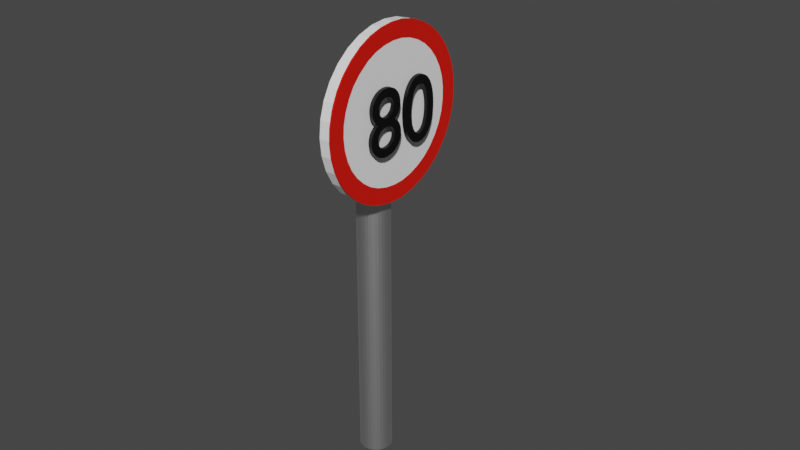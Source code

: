 # Source: 80.blend  (saved by Blender 2.81.16; exported with 4.5.12 LTS)
import bpy
from mathutils import Matrix  # noqa: F401  (used for matrix-valued properties, if any)

bpy.ops.wm.read_factory_settings(use_empty=True)
scene = bpy.context.scene
scene.name = 'Scene'

# ---- collections
col_collection = bpy.data.collections.new('Collection'); scene.collection.children.link(col_collection)

# ---- materials (node trees are filled in below, after node groups)
mat_metallic = bpy.data.materials.new('Metallic')
mat_metallic.use_transparent_shadow = False
mat_material_002 = bpy.data.materials.new('Material.002')
mat_material_002.use_transparent_shadow = False
mat_material_001 = bpy.data.materials.new('Material.001')
mat_material_001.use_transparent_shadow = False
mat_material = bpy.data.materials.new('Material')
mat_material.use_transparent_shadow = False

# ---- material node trees
mat_metallic.use_nodes = True; mat_metallic.node_tree.nodes.clear()
_N = mat_metallic.node_tree.nodes; _L = mat_metallic.node_tree.links
n0 = _N.new('ShaderNodeOutputMaterial'); n0.name = 'Material Output'; n0.location = (300, 300)
n1 = _N.new('ShaderNodeBsdfPrincipled'); n1.name = 'Principled BSDF'; n1.location = (10, 300)
n1.distribution = 'GGX'
n1.subsurface_method = 'BURLEY'
n1.inputs[1].default_value = 1.0
n1.inputs[3].default_value = 1.45
n1.inputs[27].default_value = (0.0, 0.0, 0.0, 1.0)
n1.inputs[28].default_value = 1.0
_L.new(n1.outputs[0], n0.inputs[0])
n0.is_active_output = True
mat_material_002.use_nodes = True; mat_material_002.node_tree.nodes.clear()
_N = mat_material_002.node_tree.nodes; _L = mat_material_002.node_tree.links
n0 = _N.new('ShaderNodeOutputMaterial'); n0.name = 'Material Output'; n0.location = (300, 300)
n1 = _N.new('ShaderNodeBsdfPrincipled'); n1.name = 'Principled BSDF'; n1.location = (10, 300)
n1.distribution = 'GGX'
n1.subsurface_method = 'BURLEY'
n1.inputs[0].default_value = (0.0, 0.0, 0.0, 1.0)
n1.inputs[3].default_value = 1.45
n1.inputs[27].default_value = (0.0, 0.0, 0.0, 1.0)
n1.inputs[28].default_value = 1.0
_L.new(n1.outputs[0], n0.inputs[0])
n0.is_active_output = True
mat_material_001.use_nodes = True; mat_material_001.node_tree.nodes.clear()
_N = mat_material_001.node_tree.nodes; _L = mat_material_001.node_tree.links
n0 = _N.new('ShaderNodeOutputMaterial'); n0.name = 'Material Output'; n0.location = (300, 300)
n1 = _N.new('ShaderNodeBsdfPrincipled'); n1.name = 'Principled BSDF'; n1.location = (10, 300)
n1.distribution = 'GGX'
n1.subsurface_method = 'BURLEY'
n1.inputs[0].default_value = (1.0, 1.0, 1.0, 1.0)
n1.inputs[3].default_value = 1.45
n1.inputs[27].default_value = (0.0, 0.0, 0.0, 1.0)
n1.inputs[28].default_value = 1.0
_L.new(n1.outputs[0], n0.inputs[0])
n0.is_active_output = True
mat_material.use_nodes = True; mat_material.node_tree.nodes.clear()
_N = mat_material.node_tree.nodes; _L = mat_material.node_tree.links
n0 = _N.new('ShaderNodeOutputMaterial'); n0.name = 'Material Output'; n0.location = (300, 300)
n1 = _N.new('ShaderNodeBsdfPrincipled'); n1.name = 'Principled BSDF'; n1.location = (10, 300)
n1.distribution = 'GGX'
n1.subsurface_method = 'BURLEY'
n1.inputs[0].default_value = (0.8, 0.007385, 0.0, 1.0)
n1.inputs[3].default_value = 1.45
n1.inputs[27].default_value = (0.0, 0.0, 0.0, 1.0)
n1.inputs[28].default_value = 1.0
_L.new(n1.outputs[0], n0.inputs[0])
n0.is_active_output = True

# ---- world
world_world = bpy.data.worlds.new('World'); scene.world = world_world
world_world.use_nodes = True; world_world.node_tree.nodes.clear()
_N = world_world.node_tree.nodes; _L = world_world.node_tree.links
n0 = _N.new('ShaderNodeOutputWorld'); n0.name = 'World Output'; n0.location = (300, 300)
n1 = _N.new('ShaderNodeBackground'); n1.name = 'Background'; n1.location = (10, 300)
n1.inputs[0].default_value = (0.05088, 0.05088, 0.05088, 1.0)
_L.new(n1.outputs[0], n0.inputs[0])
n0.is_active_output = True
world_world.color = (0.05088, 0.05088, 0.05088)
world_world.use_sun_shadow = False
world_world.sun_shadow_jitter_overblur = 0.0

# ---- meshes
me_cylinder = bpy.data.meshes.new('Cylinder')
me_cylinder.from_pydata([(0.0, 1.0, -1.0), (0.0, 1.0, 1.0), (0.1951, 0.9808, -1.0), (0.1951, 0.9808, 1.0), (0.3827, 0.9239, -1.0), (0.3827, 0.9239, 1.0), (0.5556, 0.8315, -1.0), (0.5556, 0.8315, 1.0), (0.7071, 0.7071, -1.0), (0.7071, 0.7071, 1.0), (0.8315, 0.5556, -1.0), (0.8315, 0.5556, 1.0), (0.9239, 0.3827, -1.0), (0.9239, 0.3827, 1.0), (0.9808, 0.1951, -1.0), (0.9808, 0.1951, 1.0), (1.0, 7.55e-08, -1.0), (1.0, 7.55e-08, 1.0), (0.9808, -0.1951, -1.0), (0.9808, -0.1951, 1.0), (0.9239, -0.3827, -1.0), (0.9239, -0.3827, 1.0), (0.8315, -0.5556, -1.0), (0.8315, -0.5556, 1.0), (0.7071, -0.7071, -1.0), (0.7071, -0.7071, 1.0), (0.5556, -0.8315, -1.0), (0.5556, -0.8315, 1.0), (0.3827, -0.9239, -1.0), (0.3827, -0.9239, 1.0), (0.1951, -0.9808, -1.0), (0.1951, -0.9808, 1.0), (-3.258e-07, -1.0, -1.0), (-3.258e-07, -1.0, 1.0), (-0.1951, -0.9808, -1.0), (-0.1951, -0.9808, 1.0), (-0.3827, -0.9239, -1.0), (-0.3827, -0.9239, 1.0), (-0.5556, -0.8315, -1.0), (-0.5556, -0.8315, 1.0), (-0.7071, -0.7071, -1.0), (-0.7071, -0.7071, 1.0), (-0.8315, -0.5556, -1.0), (-0.8315, -0.5556, 1.0), (-0.9239, -0.3827, -1.0), (-0.9239, -0.3827, 1.0), (-0.9808, -0.1951, -1.0), (-0.9808, -0.1951, 1.0), (-1.0, 9.656e-07, -1.0), (-1.0, 9.656e-07, 1.0), (-0.9808, 0.1951, -1.0), (-0.9808, 0.1951, 1.0), (-0.9239, 0.3827, -1.0), (-0.9239, 0.3827, 1.0), (-0.8315, 0.5556, -1.0), (-0.8315, 0.5556, 1.0), (-0.7071, 0.7071, -1.0), (-0.7071, 0.7071, 1.0), (-0.5556, 0.8315, -1.0), (-0.5556, 0.8315, 1.0), (-0.3827, 0.9239, -1.0), (-0.3827, 0.9239, 1.0), (-0.1951, 0.9808, -1.0), (-0.1951, 0.9808, 1.0)], [], [(0, 1, 3, 2), (2, 3, 5, 4), (4, 5, 7, 6), (6, 7, 9, 8), (8, 9, 11, 10), (10, 11, 13, 12), (12, 13, 15, 14), (14, 15, 17, 16), (16, 17, 19, 18), (18, 19, 21, 20), (20, 21, 23, 22), (22, 23, 25, 24), (24, 25, 27, 26), (26, 27, 29, 28), (28, 29, 31, 30), (30, 31, 33, 32), (32, 33, 35, 34), (34, 35, 37, 36), (36, 37, 39, 38), (38, 39, 41, 40), (40, 41, 43, 42), (42, 43, 45, 44), (44, 45, 47, 46), (46, 47, 49, 48), (48, 49, 51, 50), (50, 51, 53, 52), (52, 53, 55, 54), (54, 55, 57, 56), (56, 57, 59, 58), (58, 59, 61, 60), (3, 1, 63, 61, 59, 57, 55, 53, 51, 49, 47, 45, 43, 41, 39, 37, 35, 33, 31, 29, 27, 25, 23, 21, 19, 17, 15, 13, 11, 9, 7, 5), (60, 61, 63, 62), (62, 63, 1, 0), (0, 2, 4, 6, 8, 10, 12, 14, 16, 18, 20, 22, 24, 26, 28, 30, 32, 34, 36, 38, 40, 42, 44, 46, 48, 50, 52, 54, 56, 58, 60, 62)])
_uv = me_cylinder.uv_layers.new(name='UVMap')
_uv.uv.foreach_set('vector', [1.0, 0.5, 1.0, 1.0, 0.9688, 1.0, 0.9688, 0.5, 0.9688, 0.5, 0.9688, 1.0, 0.9375, 1.0, 0.9375, 0.5, 0.9375, 0.5, 0.9375, 1.0, 0.9062, 1.0, 0.9062, 0.5, 0.9062, 0.5, 0.9062, 1.0, 0.875, 1.0, 0.875, 0.5, 0.875, 0.5, 0.875, 1.0, 0.8438, 1.0, 0.8438, 0.5, 0.8438, 0.5, 0.8438, 1.0, 0.8125, 1.0, 0.8125, 0.5, 0.8125, 0.5, 0.8125, 1.0, 0.7812, 1.0, 0.7812, 0.5, 0.7812, 0.5, 0.7812, 1.0, 0.75, 1.0, 0.75, 0.5, 0.75, 0.5, 0.75, 1.0, 0.7188, 1.0, 0.7188, 0.5, 0.7188, 0.5, 0.7188, 1.0, 0.6875, 1.0, 0.6875, 0.5, 0.6875, 0.5, 0.6875, 1.0, 0.6562, 1.0, 0.6562, 0.5, 0.6562, 0.5, 0.6562, 1.0, 0.625, 1.0, 0.625, 0.5, 0.625, 0.5, 0.625, 1.0, 0.5938, 1.0, 0.5938, 0.5, 0.5938, 0.5, 0.5938, 1.0, 0.5625, 1.0, 0.5625, 0.5, 0.5625, 0.5, 0.5625, 1.0, 0.5312, 1.0, 0.5312, 0.5, 0.5312, 0.5, 0.5312, 1.0, 0.5, 1.0, 0.5, 0.5, 0.5, 0.5, 0.5, 1.0, 0.4688, 1.0, 0.4688, 0.5, 0.4688, 0.5, 0.4688, 1.0, 0.4375, 1.0, 0.4375, 0.5, 0.4375, 0.5, 0.4375, 1.0, 0.4062, 1.0, 0.4062, 0.5, 0.4062, 0.5, 0.4062, 1.0, 0.375, 1.0, 0.375, 0.5, 0.375, 0.5, 0.375, 1.0, 0.3438, 1.0, 0.3438, 0.5, 0.3438, 0.5, 0.3438, 1.0, 0.3125, 1.0, 0.3125, 0.5, 0.3125, 0.5, 0.3125, 1.0, 0.2812, 1.0, 0.2812, 0.5, 0.2812, 0.5, 0.2812, 1.0, 0.25, 1.0, 0.25, 0.5, 0.25, 0.5, 0.25, 1.0, 0.2188, 1.0, 0.2188, 0.5, 0.2188, 0.5, 0.2188, 1.0, 0.1875, 1.0, 0.1875, 0.5, 0.1875, 0.5, 0.1875, 1.0, 0.1562, 1.0, 0.1562, 0.5, 0.1562, 0.5, 0.1562, 1.0, 0.125, 1.0, 0.125, 0.5, 0.125, 0.5, 0.125, 1.0, 0.09375, 1.0, 0.09375, 0.5, 0.09375, 0.5, 0.09375, 1.0, 0.0625, 1.0, 0.0625, 0.5, 0.2968, 0.4854, 0.25, 0.49, 0.2032, 0.4854, 0.1582, 0.4717, 0.1167, 0.4496, 0.08029, 0.4197, 0.05045, 0.3833, 0.02827, 0.3418, 0.01461, 0.2968, 0.01, 0.25, 0.01461, 0.2032, 0.02827, 0.1582, 0.05045, 0.1167, 0.08029, 0.08029, 0.1167, 0.05045, 0.1582, 0.02827, 0.2032, 0.01461, 0.25, 0.01, 0.2968, 0.01461, 0.3418, 0.02827, 0.3833, 0.05045, 0.4197, 0.08029, 0.4496, 0.1167, 0.4717, 0.1582, 0.4854, 0.2032, 0.49, 0.25, 0.4854, 0.2968, 0.4717, 0.3418, 0.4496, 0.3833, 0.4197, 0.4197, 0.3833, 0.4496, 0.3418, 0.4717, 0.0625, 0.5, 0.0625, 1.0, 0.03125, 1.0, 0.03125, 0.5, 0.03125, 0.5, 0.03125, 1.0, 0.0, 1.0, 0.0, 0.5, 0.75, 0.49, 0.7968, 0.4854, 0.8418, 0.4717, 0.8833, 0.4496, 0.9197, 0.4197, 0.9496, 0.3833, 0.9717, 0.3418, 0.9854, 0.2968, 0.99, 0.25, 0.9854, 0.2032, 0.9717, 0.1582, 0.9496, 0.1167, 0.9197, 0.08029, 0.8833, 0.05045, 0.8418, 0.02827, 0.7968, 0.01461, 0.75, 0.01, 0.7032, 0.01461, 0.6582, 0.02827, 0.6167, 0.05045, 0.5803, 0.08029, 0.5504, 0.1167, 0.5283, 0.1582, 0.5146, 0.2032, 0.51, 0.25, 0.5146, 0.2968, 0.5283, 0.3418, 0.5504, 0.3833, 0.5803, 0.4197, 0.6167, 0.4496, 0.6582, 0.4717, 0.7032, 0.4854])
me_cylinder.materials.append(mat_metallic)
me_cylinder.use_remesh_fix_poles = True
me_cylinder.use_remesh_preserve_attributes = False
me_cylinder.use_mirror_vertex_groups = False
me_cylinder.update()
me_cylinder_001 = bpy.data.meshes.new('Cylinder.001')
me_cylinder_001.from_pydata([(0.0, 1.0, -1.0), (0.0, 1.0, 1.0), (0.1951, 0.9808, -1.0), (0.1951, 0.9808, 1.0), (0.3827, 0.9239, -1.0), (0.3827, 0.9239, 1.0), (0.5556, 0.8315, -1.0), (0.5556, 0.8315, 1.0), (0.7071, 0.7071, -1.0), (0.7071, 0.7071, 1.0), (0.8315, 0.5556, -1.0), (0.8315, 0.5556, 1.0), (0.9239, 0.3827, -1.0), (0.9239, 0.3827, 1.0), (0.9808, 0.1951, -1.0), (0.9808, 0.1951, 1.0), (1.0, 7.55e-08, -1.0), (1.0, 7.55e-08, 1.0), (0.9808, -0.1951, -1.0), (0.9808, -0.1951, 1.0), (0.9239, -0.3827, -1.0), (0.9239, -0.3827, 1.0), (0.8315, -0.5556, -1.0), (0.8315, -0.5556, 1.0), (0.7071, -0.7071, -1.0), (0.7071, -0.7071, 1.0), (0.5556, -0.8315, -1.0), (0.5556, -0.8315, 1.0), (0.3827, -0.9239, -1.0), (0.3827, -0.9239, 1.0), (0.1951, -0.9808, -1.0), (0.1951, -0.9808, 1.0), (-3.258e-07, -1.0, -1.0), (-3.258e-07, -1.0, 1.0), (-0.1951, -0.9808, -1.0), (-0.1951, -0.9808, 1.0), (-0.3827, -0.9239, -1.0), (-0.3827, -0.9239, 1.0), (-0.5556, -0.8315, -1.0), (-0.5556, -0.8315, 1.0), (-0.7071, -0.7071, -1.0), (-0.7071, -0.7071, 1.0), (-0.8315, -0.5556, -1.0), (-0.8315, -0.5556, 1.0), (-0.9239, -0.3827, -1.0), (-0.9239, -0.3827, 1.0), (-0.9808, -0.1951, -1.0), (-0.9808, -0.1951, 1.0), (-1.0, 9.656e-07, -1.0), (-1.0, 9.656e-07, 1.0), (-0.9808, 0.1951, -1.0), (-0.9808, 0.1951, 1.0), (-0.9239, 0.3827, -1.0), (-0.9239, 0.3827, 1.0), (-0.8315, 0.5556, -1.0), (-0.8315, 0.5556, 1.0), (-0.7071, 0.7071, -1.0), (-0.7071, 0.7071, 1.0), (-0.5556, 0.8315, -1.0), (-0.5556, 0.8315, 1.0), (-0.3827, 0.9239, -1.0), (-0.3827, 0.9239, 1.0), (-0.1951, 0.9808, -1.0), (-0.1951, 0.9808, 1.0)], [], [(0, 1, 3, 2), (2, 3, 5, 4), (4, 5, 7, 6), (6, 7, 9, 8), (8, 9, 11, 10), (10, 11, 13, 12), (12, 13, 15, 14), (14, 15, 17, 16), (16, 17, 19, 18), (18, 19, 21, 20), (20, 21, 23, 22), (22, 23, 25, 24), (24, 25, 27, 26), (26, 27, 29, 28), (28, 29, 31, 30), (30, 31, 33, 32), (32, 33, 35, 34), (34, 35, 37, 36), (36, 37, 39, 38), (38, 39, 41, 40), (40, 41, 43, 42), (42, 43, 45, 44), (44, 45, 47, 46), (46, 47, 49, 48), (48, 49, 51, 50), (50, 51, 53, 52), (52, 53, 55, 54), (54, 55, 57, 56), (56, 57, 59, 58), (58, 59, 61, 60), (3, 1, 63, 61, 59, 57, 55, 53, 51, 49, 47, 45, 43, 41, 39, 37, 35, 33, 31, 29, 27, 25, 23, 21, 19, 17, 15, 13, 11, 9, 7, 5), (60, 61, 63, 62), (62, 63, 1, 0), (0, 2, 4, 6, 8, 10, 12, 14, 16, 18, 20, 22, 24, 26, 28, 30, 32, 34, 36, 38, 40, 42, 44, 46, 48, 50, 52, 54, 56, 58, 60, 62)])
_uv = me_cylinder_001.uv_layers.new(name='UVMap')
_uv.uv.foreach_set('vector', [1.0, 0.5, 1.0, 1.0, 0.9688, 1.0, 0.9688, 0.5, 0.9688, 0.5, 0.9688, 1.0, 0.9375, 1.0, 0.9375, 0.5, 0.9375, 0.5, 0.9375, 1.0, 0.9062, 1.0, 0.9062, 0.5, 0.9062, 0.5, 0.9062, 1.0, 0.875, 1.0, 0.875, 0.5, 0.875, 0.5, 0.875, 1.0, 0.8438, 1.0, 0.8438, 0.5, 0.8438, 0.5, 0.8438, 1.0, 0.8125, 1.0, 0.8125, 0.5, 0.8125, 0.5, 0.8125, 1.0, 0.7812, 1.0, 0.7812, 0.5, 0.7812, 0.5, 0.7812, 1.0, 0.75, 1.0, 0.75, 0.5, 0.75, 0.5, 0.75, 1.0, 0.7188, 1.0, 0.7188, 0.5, 0.7188, 0.5, 0.7188, 1.0, 0.6875, 1.0, 0.6875, 0.5, 0.6875, 0.5, 0.6875, 1.0, 0.6562, 1.0, 0.6562, 0.5, 0.6562, 0.5, 0.6562, 1.0, 0.625, 1.0, 0.625, 0.5, 0.625, 0.5, 0.625, 1.0, 0.5938, 1.0, 0.5938, 0.5, 0.5938, 0.5, 0.5938, 1.0, 0.5625, 1.0, 0.5625, 0.5, 0.5625, 0.5, 0.5625, 1.0, 0.5312, 1.0, 0.5312, 0.5, 0.5312, 0.5, 0.5312, 1.0, 0.5, 1.0, 0.5, 0.5, 0.5, 0.5, 0.5, 1.0, 0.4688, 1.0, 0.4688, 0.5, 0.4688, 0.5, 0.4688, 1.0, 0.4375, 1.0, 0.4375, 0.5, 0.4375, 0.5, 0.4375, 1.0, 0.4062, 1.0, 0.4062, 0.5, 0.4062, 0.5, 0.4062, 1.0, 0.375, 1.0, 0.375, 0.5, 0.375, 0.5, 0.375, 1.0, 0.3438, 1.0, 0.3438, 0.5, 0.3438, 0.5, 0.3438, 1.0, 0.3125, 1.0, 0.3125, 0.5, 0.3125, 0.5, 0.3125, 1.0, 0.2812, 1.0, 0.2812, 0.5, 0.2812, 0.5, 0.2812, 1.0, 0.25, 1.0, 0.25, 0.5, 0.25, 0.5, 0.25, 1.0, 0.2188, 1.0, 0.2188, 0.5, 0.2188, 0.5, 0.2188, 1.0, 0.1875, 1.0, 0.1875, 0.5, 0.1875, 0.5, 0.1875, 1.0, 0.1562, 1.0, 0.1562, 0.5, 0.1562, 0.5, 0.1562, 1.0, 0.125, 1.0, 0.125, 0.5, 0.125, 0.5, 0.125, 1.0, 0.09375, 1.0, 0.09375, 0.5, 0.09375, 0.5, 0.09375, 1.0, 0.0625, 1.0, 0.0625, 0.5, 0.2968, 0.4854, 0.25, 0.49, 0.2032, 0.4854, 0.1582, 0.4717, 0.1167, 0.4496, 0.08029, 0.4197, 0.05045, 0.3833, 0.02827, 0.3418, 0.01461, 0.2968, 0.01, 0.25, 0.01461, 0.2032, 0.02827, 0.1582, 0.05045, 0.1167, 0.08029, 0.08029, 0.1167, 0.05045, 0.1582, 0.02827, 0.2032, 0.01461, 0.25, 0.01, 0.2968, 0.01461, 0.3418, 0.02827, 0.3833, 0.05045, 0.4197, 0.08029, 0.4496, 0.1167, 0.4717, 0.1582, 0.4854, 0.2032, 0.49, 0.25, 0.4854, 0.2968, 0.4717, 0.3418, 0.4496, 0.3833, 0.4197, 0.4197, 0.3833, 0.4496, 0.3418, 0.4717, 0.0625, 0.5, 0.0625, 1.0, 0.03125, 1.0, 0.03125, 0.5, 0.03125, 0.5, 0.03125, 1.0, 0.0, 1.0, 0.0, 0.5, 0.75, 0.49, 0.7968, 0.4854, 0.8418, 0.4717, 0.8833, 0.4496, 0.9197, 0.4197, 0.9496, 0.3833, 0.9717, 0.3418, 0.9854, 0.2968, 0.99, 0.25, 0.9854, 0.2032, 0.9717, 0.1582, 0.9496, 0.1167, 0.9197, 0.08029, 0.8833, 0.05045, 0.8418, 0.02827, 0.7968, 0.01461, 0.75, 0.01, 0.7032, 0.01461, 0.6582, 0.02827, 0.6167, 0.05045, 0.5803, 0.08029, 0.5504, 0.1167, 0.5283, 0.1582, 0.5146, 0.2032, 0.51, 0.25, 0.5146, 0.2968, 0.5283, 0.3418, 0.5504, 0.3833, 0.5803, 0.4197, 0.6167, 0.4496, 0.6582, 0.4717, 0.7032, 0.4854])
me_cylinder_001.materials.append(mat_material_001)
me_cylinder_001.use_remesh_fix_poles = True
me_cylinder_001.use_remesh_preserve_attributes = False
me_cylinder_001.use_mirror_vertex_groups = False
me_cylinder_001.update()
me_cube = bpy.data.meshes.new('Cube')
me_cube.from_pydata([(-1.0, -1.0, -1.0), (-1.0, -1.0, 1.0), (-1.0, 1.0, -1.0), (-1.0, 1.0, 1.0), (1.0, -1.0, -1.0), (1.0, -1.0, 1.0), (1.0, 1.0, -1.0), (1.0, 1.0, 1.0)], [], [(0, 1, 3, 2), (2, 3, 7, 6), (6, 7, 5, 4), (4, 5, 1, 0), (2, 6, 4, 0), (7, 3, 1, 5)])
_uv = me_cube.uv_layers.new(name='UVMap')
_uv.uv.foreach_set('vector', [0.375, 0.0, 0.625, 0.0, 0.625, 0.25, 0.375, 0.25, 0.375, 0.25, 0.625, 0.25, 0.625, 0.5, 0.375, 0.5, 0.375, 0.5, 0.625, 0.5, 0.625, 0.75, 0.375, 0.75, 0.375, 0.75, 0.625, 0.75, 0.625, 1.0, 0.375, 1.0, 0.125, 0.5, 0.375, 0.5, 0.375, 0.75, 0.125, 0.75, 0.625, 0.5, 0.875, 0.5, 0.875, 0.75, 0.625, 0.75])
me_cube.materials.append(mat_material)
me_cube.use_remesh_fix_poles = True
me_cube.use_remesh_preserve_attributes = False
me_cube.use_mirror_vertex_groups = False
me_cube.update()

# ---- curves / text
txt_text_001 = bpy.data.curves.new('Text.001', 'FONT')
txt_text_001.dimensions = '2D'
txt_text_001.body = '80'
txt_text_001.materials.append(mat_material_002)
txt_text_001.use_path_clamp = True
txt_text_001.extrude = 0.02
cu_beziercircle = bpy.data.curves.new('BezierCircle', 'CURVE')
cu_beziercircle.dimensions = '3D'
_sp = cu_beziercircle.splines.new('BEZIER'); _sp.bezier_points.add(3)
_sp.bezier_points.foreach_set('co', [-1.0, 0.0, 0.0, 0.0, 1.0, 0.0, 1.0, 0.0, 0.0, 0.0, -1.0, 0.0])
_sp.bezier_points.foreach_set('handle_left', [-1.0, -0.5521, 0.0, -0.5521, 1.0, 0.0, 1.0, 0.5521, 0.0, 0.5521, -1.0, 0.0])
_sp.bezier_points.foreach_set('handle_right', [-1.0, 0.5521, 0.0, 0.5521, 1.0, 0.0, 1.0, -0.5521, 0.0, -0.5521, -1.0, 0.0])
for _p, _l, _r in zip(_sp.bezier_points, ['AUTO', 'AUTO', 'AUTO', 'AUTO'], ['AUTO', 'AUTO', 'AUTO', 'AUTO']): _p.handle_left_type = _l; _p.handle_right_type = _r
_sp.order_u = 0
_sp.order_v = 0
_sp.use_cyclic_u = True
cu_beziercircle.use_path = True
cu_beziercircle.use_path_clamp = True
cu_beziercircle.fill_mode = 'FULL'

# ---- objects
ob_cylinder = bpy.data.objects.new('Cylinder', me_cylinder)
ob_text = bpy.data.objects.new('Text', txt_text_001)
ob_cylinder_001 = bpy.data.objects.new('Cylinder.001', me_cylinder_001)
ob_cube = bpy.data.objects.new('Cube', me_cube)
ob_beziercircle = bpy.data.objects.new('BezierCircle', cu_beziercircle)

# ---- transforms, parenting, visibility, modifiers, constraints
ob_cylinder.location = (-0.006208, 0.004118, 0.768)
ob_cylinder.scale = (0.07387, 0.07387, -0.7671)
ob_cylinder.lineart.crease_threshold = 0.0
ob_text.location = (0.1433, -0.1948, 1.527)
ob_text.rotation_euler = (1.571, -4.371e-08, 1.571)
ob_text.scale = (0.4061, 0.4061, 0.4061)
ob_text.lineart.crease_threshold = 0.0
ob_cylinder_001.location = (0.08829, 0.003093, 1.665)
ob_cylinder_001.rotation_euler = (-0.0, 1.571, 0.0)
ob_cylinder_001.scale = (0.3756, 0.3756, 0.02768)
ob_cylinder_001.lineart.crease_threshold = 0.0
ob_cube.location = (0.1132, -0.003402, 1.35)
ob_cube.scale = (0.003481, 0.03685, 0.02938)
ob_cube.lineart.crease_threshold = 0.0
_m = ob_cube.modifiers.new('Array', 'ARRAY')
_m.count = 41
_m.constant_offset_displace = (0.0, 0.0, 0.0)
_m.relative_offset_displace = (0.0, 0.0, 1.0)
_m = ob_cube.modifiers.new('Curve', 'CURVE')
_m.object = ob_beziercircle
ob_beziercircle.location = (0.139, 0.003093, 1.665)
ob_beziercircle.rotation_euler = (-0.0, 1.571, 0.0)
ob_beziercircle.scale = (0.3479, 0.3479, 0.3479)
ob_beziercircle.lineart.crease_threshold = 0.0

# ---- collection membership
col_collection.objects.link(ob_cylinder)
col_collection.objects.link(ob_text)
col_collection.objects.link(ob_cylinder_001)
col_collection.objects.link(ob_cube)
col_collection.objects.link(ob_beziercircle)

# ---- scene / render settings (as saved in the file)
scene.frame_start = 1; scene.frame_end = 250; scene.frame_set(1)
scene.render.engine = 'BLENDER_EEVEE_NEXT'
scene.cycles.use_denoising = False
scene.cycles.samples = 128
scene.cycles.sampling_pattern = 'TABULATED_SOBOL'
scene.cycles.use_adaptive_sampling = False
scene.cycles.use_light_tree = False
scene.view_settings.view_transform = 'Filmic'
bpy.context.view_layer.update()

# ---- added for rendering (the .blend has no active camera and no usable light): camera, sun
cam_auto = bpy.data.cameras.new('AutoCamera')
cam_auto.lens = 50.0
cam_auto.sensor_width = 36.0
cam_auto.clip_end = 1000.0
ob_auto_camera = bpy.data.objects.new('AutoCamera', cam_auto)
scene.collection.objects.link(ob_auto_camera)
ob_auto_camera.location = (2.75424, -3.13519, 3.27304)
ob_auto_camera.rotation_euler = (1.09748, -7.21219e-08, 0.694738)
scene.camera = ob_auto_camera
light_auto_sun = bpy.data.lights.new('AutoSun', 'SUN')
light_auto_sun.energy = 3.0
light_auto_sun.angle = 0.0523599
ob_auto_sun = bpy.data.objects.new('AutoSun', light_auto_sun)
scene.collection.objects.link(ob_auto_sun)
ob_auto_sun.rotation_euler = (0.872665, 0.174533, 0.523599)
bpy.context.view_layer.update()
